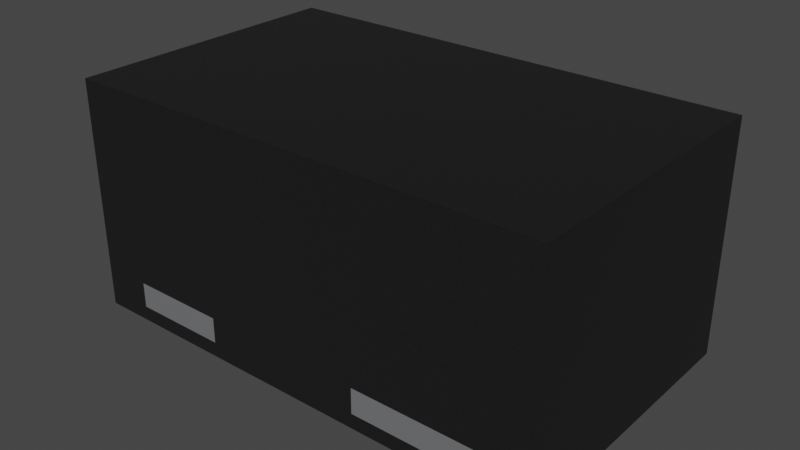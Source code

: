 # Source: DFN1006-3.blend  (saved by Blender 3.2.14; exported with 4.5.12 LTS)
import bpy
from mathutils import Matrix  # noqa: F401  (used for matrix-valued properties, if any)

bpy.ops.wm.read_factory_settings(use_empty=True)
scene = bpy.context.scene
scene.name = 'Scene'

# ---- collections
col_collection = bpy.data.collections.new('Collection'); scene.collection.children.link(col_collection)

# ---- materials (node trees are filled in below, after node groups)
mat_metal_pins = bpy.data.materials.new('metal_pins')
mat_metal_pins.use_transparent_shadow = False
mat_metal_pins.preview_render_type = 'CUBE'
mat_plastic_matte_black = bpy.data.materials.new('plastic_matte_black')
mat_plastic_matte_black.use_transparent_shadow = False
mat_plastic_matte_black.preview_render_type = 'CUBE'

# ---- material node trees
mat_metal_pins.use_nodes = True; mat_metal_pins.node_tree.nodes.clear()
_N = mat_metal_pins.node_tree.nodes; _L = mat_metal_pins.node_tree.links
n0 = _N.new('ShaderNodeMapping'); n0.name = 'Mapping'; n0.location = (-1447, -91)
n0.inputs[3].default_value = (4.8, 1.2, 1.1)
n1 = _N.new('ShaderNodeBsdfPrincipled'); n1.name = 'Principled BSDF'; n1.location = (-560, 254)
n1.distribution = 'GGX'
n1.subsurface_method = 'BURLEY'
n1.inputs[1].default_value = 0.7818
n1.inputs[2].default_value = 0.2886
n1.inputs[3].default_value = 1.45
n1.inputs[13].default_value = 0.0
n1.inputs[27].default_value = (0.0, 0.0, 0.0, 1.0)
n1.inputs[28].default_value = 1.0
n2 = _N.new('ShaderNodeOutputMaterial'); n2.name = 'Material Output.002'; n2.location = (-205, 253)
n2.width = 213
n3 = _N.new('ShaderNodeTexNoise'); n3.name = 'Noise Texture.002'; n3.location = (-1228, -73)
n3.inputs[2].default_value = 0.1
n3.inputs[3].default_value = 7.0
n3.inputs[4].default_value = 0.6
n3.inputs[8].default_value = 0.4
n4 = _N.new('ShaderNodeTexCoord'); n4.name = 'Texture Coordinate'; n4.location = (-1636, -116)
n5 = _N.new('ShaderNodeMix'); n5.name = 'Mix.001'; n5.location = (-921, 45)
n5.data_type = 'RGBA'
n5.inputs[6].default_value = (0.9398, 0.9547, 1.0, 1.0)
n5.inputs[7].default_value = (0.13, 0.1259, 0.1359, 1.0)
n6 = _N.new('ShaderNodeBump'); n6.name = 'Bump.001'; n6.location = (-1001, -227)
n6.inputs[0].default_value = 0.05
n6.inputs[1].default_value = 0.01
n6.inputs[2].default_value = 1.0
_L.new(n1.outputs[0], n2.inputs[0])
_L.new(n3.outputs[0], n6.inputs[3])
_L.new(n0.outputs[0], n3.inputs[0])
_L.new(n3.outputs[0], n5.inputs[0])
_L.new(n4.outputs[3], n0.inputs[0])
_L.new(n5.outputs[2], n1.inputs[0])
_L.new(n6.outputs[0], n1.inputs[5])
n2.is_active_output = True
mat_plastic_matte_black.use_nodes = True; mat_plastic_matte_black.node_tree.nodes.clear()
_N = mat_plastic_matte_black.node_tree.nodes; _L = mat_plastic_matte_black.node_tree.links
n0 = _N.new('ShaderNodeOutputMaterial'); n0.name = 'Material Output'; n0.location = (463, 300)
n1 = _N.new('ShaderNodeBsdfPrincipled'); n1.name = 'Principled BSDF'; n1.location = (173, 300)
n1.distribution = 'GGX'
n1.subsurface_method = 'BURLEY'
n1.inputs[1].default_value = 0.06818
n1.inputs[2].default_value = 0.5182
n1.inputs[3].default_value = 1.45
n1.inputs[13].default_value = 0.6432
n1.inputs[20].default_value = 0.1027
n1.inputs[27].default_value = (0.0, 0.0, 0.0, 1.0)
n1.inputs[28].default_value = 1.0
n2 = _N.new('ShaderNodeTexCoord'); n2.name = 'Texture Coordinate'; n2.location = (-1001, 105)
n3 = _N.new('ShaderNodeBump'); n3.name = 'Bump'; n3.location = (-135, -86)
n3.inputs[0].default_value = 0.1
n3.inputs[1].default_value = 0.4
n3.inputs[2].default_value = 1.0
n4 = _N.new('ShaderNodeMapping'); n4.name = 'Mapping'; n4.location = (-755, 143)
n4.inputs[3].default_value = (2.0, 2.0, 2.0)
n5 = _N.new('ShaderNodeValToRGB'); n5.name = 'ColorRamp'; n5.location = (-147, 213)
while len(n5.color_ramp.elements) > 1: n5.color_ramp.elements.remove(n5.color_ramp.elements[-1])
n5.color_ramp.elements[0].position = 0.0; n5.color_ramp.elements[0].color = (0.005014, 0.005014, 0.005014, 1.0)
_e = n5.color_ramp.elements.new(0.9955); _e.color = (0.01269, 0.01269, 0.01269, 1.0)
n6 = _N.new('ShaderNodeTexNoise'); n6.name = 'Noise Texture'; n6.location = (-455, 203)
n6.inputs[2].default_value = 200.0
n6.inputs[3].default_value = 5.6
n6.inputs[4].default_value = 0.5208
_L.new(n1.outputs[0], n0.inputs[0])
_L.new(n6.outputs[0], n5.inputs[0])
_L.new(n5.outputs[0], n1.inputs[0])
_L.new(n2.outputs[2], n4.inputs[0])
_L.new(n4.outputs[0], n6.inputs[0])
_L.new(n6.outputs[0], n3.inputs[3])
_L.new(n3.outputs[0], n1.inputs[5])
n0.is_active_output = True

# ---- world
world_world = bpy.data.worlds.new('World'); scene.world = world_world
world_world.use_nodes = True; world_world.node_tree.nodes.clear()
_N = world_world.node_tree.nodes; _L = world_world.node_tree.links
n0 = _N.new('ShaderNodeOutputWorld'); n0.name = 'World Output'; n0.location = (300, 300)
n1 = _N.new('ShaderNodeBackground'); n1.name = 'Background'; n1.location = (10, 300)
n1.inputs[0].default_value = (0.05088, 0.05088, 0.05088, 1.0)
_L.new(n1.outputs[0], n0.inputs[0])
n0.is_active_output = True
world_world.color = (0.05088, 0.05088, 0.05088)
world_world.use_sun_shadow = False
world_world.sun_shadow_jitter_overblur = 0.0

# ---- meshes
me_shape_9_indexedfaceset_002 = bpy.data.meshes.new('SHAPE_9_IndexedFaceSet.002')
me_shape_9_indexedfaceset_002.from_pydata([(-0.09547, 0.02372, 0.05484), (-0.1004, 0.0, -0.1791), (-0.1004, 0.0, -0.07677), (-0.0374, 0.01181, -0.07677), (-0.1004, 0.01181, -0.07677), (-0.0374, 0.01181, -0.1791), (-0.0374, 0.0, -0.07677), (-0.0374, 0.0, -0.1791), (-0.1004, 0.01181, -0.1791), (-0.1152, 0.04408, 0.1544), (-0.1152, 0.04408, 0.05484), (-0.09547, 0.02372, 0.1544), (-0.09547, 0.04408, -0.1544), (-0.1152, 0.04408, -0.1544), (-0.09547, 0.02372, -0.1544), (0.09547, 0.02372, 0.1544), (0.09547, 0.02372, 0.05484), (0.09547, 0.04408, 0.05484), (-0.1004, 0.0, 0.07677), (0.1004, 0.0, 0.07677), (0.1004, 0.01181, 0.1791), (0.1004, 0.0, 0.1791), (-0.1004, 0.0, 0.1791), (-0.1004, 0.01181, 0.1791), (0.1004, 0.01181, 0.07677), (-0.1004, 0.01181, 0.07677), (0.1152, 0.01181, 0.1939), (0.1152, 0.02372, -0.07677), (-0.1152, 0.01181, -0.1939), (0.1152, 0.1969, -0.1939), (-0.1152, 0.01181, 0.1939), (0.1152, 0.01181, -0.1939), (0.1152, 0.1969, 0.1939), (-0.1152, 0.1969, -0.1939), (-0.1152, 0.1969, 0.1939), (-0.09547, 0.04408, 0.1544), (-0.1152, 0.02372, 0.1544), (-0.1152, 0.02372, 0.05484), (-0.09547, 0.04408, 0.05484), (-0.09547, 0.04408, -0.07677), (-0.09547, 0.02372, -0.07677), (-0.1152, 0.04408, -0.07677), (-0.1152, 0.02372, -0.1544), (-0.1152, 0.02372, -0.07677), (0.1152, 0.04408, 0.05484), (0.1152, 0.02372, 0.05484), (0.1152, 0.02372, 0.1544), (0.1152, 0.04408, 0.1544), (0.09547, 0.04408, 0.1544), (0.1152, 0.02372, -0.1544), (0.1152, 0.04408, -0.07677), (0.09547, 0.02372, -0.07677), (0.09547, 0.04408, -0.07677), (0.09547, 0.02372, -0.1544), (0.09547, 0.04408, -0.1544), (0.1152, 0.04408, -0.1544), (0.1004, 0.01181, -0.07677), (0.1004, 0.0, -0.1791), (0.1004, 0.01181, -0.1791), (0.0374, 0.01181, -0.07677), (0.0374, 0.0, -0.07677), (0.0374, 0.0, -0.1791), (0.1004, 0.0, -0.07677), (0.0374, 0.01181, -0.1791)], [], [(11, 37, 36), (11, 0, 37), (5, 8, 1), (5, 1, 7), (8, 4, 2), (8, 2, 1), (4, 3, 6), (4, 6, 2), (3, 5, 7), (3, 7, 6), (6, 7, 1), (6, 1, 2), (4, 5, 3), (4, 8, 5), (9, 38, 35), (9, 10, 38), (35, 36, 9), (35, 11, 36), (10, 0, 38), (10, 37, 0), (9, 37, 10), (9, 36, 37), (35, 38, 0), (35, 0, 11), (13, 14, 12), (13, 42, 14), (13, 12, 39), (13, 39, 41), (41, 39, 40), (41, 40, 43), (43, 40, 14), (43, 14, 42), (41, 42, 13), (41, 43, 42), (39, 14, 40), (39, 12, 14), (44, 48, 17), (44, 47, 48), (15, 47, 46), (15, 48, 47), (16, 45, 46), (16, 46, 15), (45, 16, 17), (45, 17, 44), (46, 47, 44), (46, 44, 45), (15, 17, 16), (15, 48, 17), (24, 25, 18), (24, 18, 19), (25, 23, 22), (25, 22, 18), (23, 20, 21), (23, 21, 22), (20, 24, 19), (20, 19, 21), (21, 19, 18), (21, 18, 22), (23, 24, 20), (23, 25, 24), (55, 31, 49), (27, 49, 31), (29, 55, 50), (29, 31, 55), (45, 27, 31), (44, 50, 27), (44, 27, 45), (44, 29, 50), (26, 47, 46), (26, 46, 45), (26, 45, 31), (32, 44, 47), (32, 47, 26), (32, 29, 44), (29, 33, 28), (29, 28, 31), (9, 30, 36), (37, 36, 30), (34, 9, 10), (34, 30, 9), (41, 10, 37), (41, 37, 43), (28, 13, 42), (28, 42, 43), (28, 43, 37), (28, 37, 30), (33, 41, 13), (33, 34, 10), (33, 13, 28), (33, 10, 41), (34, 32, 26), (34, 26, 30), (30, 26, 31), (30, 31, 28), (34, 29, 32), (34, 33, 29), (47, 48, 17), (47, 17, 44), (44, 16, 17), (44, 45, 16), (15, 45, 46), (15, 16, 45), (48, 47, 46), (48, 46, 15), (55, 54, 53), (55, 53, 49), (53, 49, 27), (53, 27, 51), (51, 27, 50), (51, 50, 52), (52, 55, 50), (52, 54, 55), (51, 54, 53), (51, 52, 54), (49, 54, 53), (49, 55, 54), (54, 50, 52), (54, 55, 50), (52, 51, 27), (52, 27, 50), (51, 53, 49), (51, 49, 27), (27, 55, 49), (27, 50, 55), (59, 56, 62), (59, 62, 60), (56, 58, 57), (56, 57, 62), (58, 63, 61), (58, 61, 57), (63, 59, 60), (63, 60, 61), (60, 62, 57), (60, 57, 61), (59, 58, 56), (59, 63, 58)])
me_shape_9_indexedfaceset_002.polygons.foreach_set('use_smooth', [True] * 136)
me_shape_9_indexedfaceset_002.polygons.foreach_set('material_index', [0, 0, 0, 0, 0, 0, 0, 0, 0, 0, 0, 0, 0, 0, 0, 0, 0, 0, 0, 0, 0, 0, 0, 0, 0, 0, 0, 0, 0, 0, 0, 0, 0, 0, 0, 0, 0, 0, 0, 0, 0, 0, 0, 0, 0, 0, 0, 0, 0, 0, 0, 0, 0, 0, 0, 0, 0, 0, 0, 0, 1, 1, 1, 1, 1, 1, 1, 1, 1, 1, 1, 1, 1, 1, 1, 1, 1, 1, 1, 1, 1, 1, 1, 1, 1, 1, 1, 1, 1, 1, 1, 1, 1, 1, 1, 1, 1, 1, 1, 1, 1, 1, 1, 1, 1, 1, 1, 1, 1, 1, 1, 1, 1, 1, 0, 0, 0, 0, 0, 0, 0, 0, 0, 0, 0, 0, 0, 0, 0, 0, 0, 0, 0, 0, 0, 0])
_k = set([(0, 11), (0, 37), (0, 38), (1, 2), (1, 7), (1, 8), (2, 4), (2, 6), (3, 4), (3, 5), (3, 6), (4, 8), (5, 7), (5, 8), (6, 7), (9, 35), (10, 38), (11, 35), (11, 36), (12, 13), (12, 14), (12, 39), (14, 40), (14, 42), (18, 19), (18, 22), (18, 25), (19, 21), (19, 24), (20, 21), (20, 23), (20, 24), (21, 22), (22, 23), (23, 25), (24, 25), (26, 30), (26, 31), (26, 32), (28, 30), (28, 31), (28, 33), (29, 31), (29, 32), (29, 33), (30, 34), (32, 34), (33, 34), (35, 38), (39, 40), (39, 41), (40, 43), (56, 58), (56, 59), (56, 62), (57, 58), (57, 61), (57, 62), (58, 63), (59, 60), (59, 63), (60, 61), (60, 62), (61, 63)])
me_shape_9_indexedfaceset_002.attributes.new('sharp_edge', 'BOOLEAN', 'EDGE').data.foreach_set('value', [ (min(e.vertices), max(e.vertices)) in _k for e in me_shape_9_indexedfaceset_002.edges])
_uv = me_shape_9_indexedfaceset_002.uv_layers.new(name='UVMap')
_uv.uv.foreach_set('vector', [0.2219, 0.9394, 0.1711, 0.6826, 0.1711, 0.9394, 0.2219, 0.9394, 0.2219, 0.6826, 0.1711, 0.6826, 0.3716, 0.4393, 0.2092, 0.4393, 0.2092, 0.4088, 0.3716, 0.4393, 0.2092, 0.4088, 0.3716, 0.4088, 0.4393, 0.07929, 0.4393, 0.3433, 0.4088, 0.3433, 0.4393, 0.07929, 0.4088, 0.3433, 0.4088, 0.07929, 0.2092, 0.4393, 0.3716, 0.4393, 0.3716, 0.4088, 0.2092, 0.4393, 0.3716, 0.4088, 0.2092, 0.4088, 0.4393, 0.3433, 0.4393, 0.07929, 0.4088, 0.07929, 0.4393, 0.3433, 0.4088, 0.07929, 0.4088, 0.3433, 0.3716, 0.3433, 0.3716, 0.07929, 0.2092, 0.07929, 0.3716, 0.3433, 0.2092, 0.07929, 0.2092, 0.3433, 0.2092, 0.3433, 0.3716, 0.07929, 0.3716, 0.3433, 0.2092, 0.3433, 0.2092, 0.07929, 0.3716, 0.07929, 0.1711, 0.9394, 0.2219, 0.6826, 0.2219, 0.9394, 0.1711, 0.9394, 0.1711, 0.6826, 0.2219, 0.6826, 0.2219, 0.5225, 0.1711, 0.47, 0.1711, 0.5225, 0.2219, 0.5225, 0.2219, 0.47, 0.1711, 0.47, 0.1711, 0.5225, 0.2219, 0.47, 0.2219, 0.5225, 0.1711, 0.5225, 0.1711, 0.47, 0.2219, 0.47, 0.5225, 0.9394, 0.47, 0.6826, 0.5225, 0.6826, 0.5225, 0.9394, 0.47, 0.9394, 0.47, 0.6826, 0.5225, 0.9394, 0.5225, 0.6826, 0.47, 0.6826, 0.5225, 0.9394, 0.47, 0.6826, 0.47, 0.9394, 0.1711, 0.5225, 0.2219, 0.47, 0.2219, 0.5225, 0.1711, 0.5225, 0.1711, 0.47, 0.2219, 0.47, 0.1711, 0.143, 0.2219, 0.143, 0.2219, 0.3433, 0.1711, 0.143, 0.2219, 0.3433, 0.1711, 0.3433, 0.1711, 0.5225, 0.2219, 0.5225, 0.2219, 0.47, 0.1711, 0.5225, 0.2219, 0.47, 0.1711, 0.47, 0.1711, 0.3433, 0.2219, 0.3433, 0.2219, 0.143, 0.1711, 0.3433, 0.2219, 0.143, 0.1711, 0.143, 0.5225, 0.3433, 0.47, 0.143, 0.5225, 0.143, 0.5225, 0.3433, 0.47, 0.3433, 0.47, 0.143, 0.5225, 0.3433, 0.47, 0.143, 0.47, 0.3433, 0.5225, 0.3433, 0.5225, 0.143, 0.47, 0.143, 0.765, 0.6826, 0.7142, 0.9394, 0.7142, 0.6826, 0.765, 0.6826, 0.765, 0.9394, 0.7142, 0.9394, 0.7142, 0.47, 0.765, 0.5225, 0.765, 0.47, 0.7142, 0.47, 0.7142, 0.5225, 0.765, 0.5225, 0.7142, 0.6826, 0.765, 0.6826, 0.765, 0.9394, 0.7142, 0.6826, 0.765, 0.9394, 0.7142, 0.9394, 0.765, 0.47, 0.7142, 0.47, 0.7142, 0.5225, 0.765, 0.47, 0.7142, 0.5225, 0.765, 0.5225, 0.47, 0.9394, 0.5225, 0.9394, 0.5225, 0.6826, 0.47, 0.9394, 0.5225, 0.6826, 0.47, 0.6826, 0.47, 0.9394, 0.5225, 0.6826, 0.47, 0.6826, 0.47, 0.9394, 0.5225, 0.9394, 0.5225, 0.6826, 0.7269, 0.4393, 0.2092, 0.4393, 0.2092, 0.4088, 0.7269, 0.4393, 0.2092, 0.4088, 0.7269, 0.4088, 0.4393, 0.7392, 0.4393, 1.003, 0.4088, 1.003, 0.4393, 0.7392, 0.4088, 1.003, 0.4088, 0.7392, 0.2092, 0.4393, 0.7269, 0.4393, 0.7269, 0.4088, 0.2092, 0.4393, 0.7269, 0.4088, 0.2092, 0.4088, 0.4393, 1.003, 0.4393, 0.7392, 0.4088, 0.7392, 0.4393, 1.003, 0.4088, 0.7392, 0.4088, 1.003, 0.7269, 1.003, 0.7269, 0.7392, 0.2092, 0.7392, 0.7269, 1.003, 0.2092, 0.7392, 0.2092, 1.003, 0.2092, 1.003, 0.7269, 0.7392, 0.7269, 1.003, 0.2092, 1.003, 0.2092, 0.7392, 0.7269, 0.7392, 0.5225, 0.143, 0.4393, 0.04122, 0.47, 0.143, 0.47, 0.3433, 0.47, 0.143, 0.4393, 0.04122, 0.9165, 0.04122, 0.5225, 0.143, 0.5225, 0.3433, 0.9165, 0.04122, 0.4393, 0.04122, 0.5225, 0.143, 0.47, 0.6826, 0.47, 0.3433, 0.4393, 0.04122, 0.5225, 0.6826, 0.5225, 0.3433, 0.47, 0.3433, 0.5225, 0.6826, 0.47, 0.3433, 0.47, 0.6826, 0.5225, 0.6826, 0.9165, 0.04122, 0.5225, 0.3433, 0.4393, 1.041, 0.5225, 0.9394, 0.47, 0.9394, 0.4393, 1.041, 0.47, 0.9394, 0.47, 0.6826, 0.4393, 1.041, 0.47, 0.6826, 0.4393, 0.04122, 0.9165, 1.041, 0.5225, 0.6826, 0.5225, 0.9394, 0.9165, 1.041, 0.5225, 0.9394, 0.4393, 1.041, 0.9165, 1.041, 0.9165, 0.04122, 0.5225, 0.6826, 0.765, 0.9165, 0.1711, 0.9165, 0.1711, 0.4393, 0.765, 0.9165, 0.1711, 0.4393, 0.765, 0.4393, 0.5225, 0.9394, 0.4393, 1.041, 0.47, 0.9394, 0.47, 0.6826, 0.47, 0.9394, 0.4393, 1.041, 0.9165, 1.041, 0.5225, 0.9394, 0.5225, 0.6826, 0.9165, 1.041, 0.4393, 1.041, 0.5225, 0.9394, 0.5225, 0.3433, 0.5225, 0.6826, 0.47, 0.6826, 0.5225, 0.3433, 0.47, 0.6826, 0.47, 0.3433, 0.4393, 0.04122, 0.5225, 0.143, 0.47, 0.143, 0.4393, 0.04122, 0.47, 0.143, 0.47, 0.3433, 0.4393, 0.04122, 0.47, 0.3433, 0.47, 0.6826, 0.4393, 0.04122, 0.47, 0.6826, 0.4393, 1.041, 0.9165, 0.04122, 0.5225, 0.3433, 0.5225, 0.143, 0.9165, 0.04122, 0.9165, 1.041, 0.5225, 0.6826, 0.9165, 0.04122, 0.5225, 0.143, 0.4393, 0.04122, 0.9165, 0.04122, 0.5225, 0.6826, 0.5225, 0.3433, 0.1711, 0.9165, 0.765, 0.9165, 0.765, 0.4393, 0.1711, 0.9165, 0.765, 0.4393, 0.1711, 0.4393, 0.1711, 1.041, 0.765, 1.041, 0.765, 0.04122, 0.1711, 1.041, 0.765, 0.04122, 0.1711, 0.04122, 0.1711, 1.041, 0.765, 0.04122, 0.765, 1.041, 0.1711, 1.041, 0.1711, 0.04122, 0.765, 0.04122, 0.765, 0.9394, 0.7142, 0.9394, 0.7142, 0.6826, 0.765, 0.9394, 0.7142, 0.6826, 0.765, 0.6826, 0.765, 0.5225, 0.7142, 0.47, 0.7142, 0.5225, 0.765, 0.5225, 0.765, 0.47, 0.7142, 0.47, 0.7142, 0.9394, 0.765, 0.6826, 0.765, 0.9394, 0.7142, 0.9394, 0.7142, 0.6826, 0.765, 0.6826, 0.7142, 0.5225, 0.765, 0.5225, 0.765, 0.47, 0.7142, 0.5225, 0.765, 0.47, 0.7142, 0.47, 0.765, 0.5225, 0.7142, 0.5225, 0.7142, 0.47, 0.765, 0.5225, 0.7142, 0.47, 0.765, 0.47, 0.7142, 0.143, 0.765, 0.143, 0.765, 0.3433, 0.7142, 0.143, 0.765, 0.3433, 0.7142, 0.3433, 0.7142, 0.47, 0.765, 0.47, 0.765, 0.5225, 0.7142, 0.47, 0.765, 0.5225, 0.7142, 0.5225, 0.7142, 0.3433, 0.765, 0.143, 0.765, 0.3433, 0.7142, 0.3433, 0.7142, 0.143, 0.765, 0.143, 0.47, 0.3433, 0.5225, 0.143, 0.47, 0.143, 0.47, 0.3433, 0.5225, 0.3433, 0.5225, 0.143, 0.765, 0.47, 0.7142, 0.5225, 0.7142, 0.47, 0.765, 0.47, 0.765, 0.5225, 0.7142, 0.5225, 0.7142, 0.143, 0.765, 0.3433, 0.7142, 0.3433, 0.7142, 0.143, 0.765, 0.143, 0.765, 0.3433, 0.7142, 0.5225, 0.7142, 0.47, 0.765, 0.47, 0.7142, 0.5225, 0.765, 0.47, 0.765, 0.5225, 0.7142, 0.3433, 0.7142, 0.143, 0.765, 0.143, 0.7142, 0.3433, 0.765, 0.143, 0.765, 0.3433, 0.47, 0.3433, 0.5225, 0.143, 0.47, 0.143, 0.47, 0.3433, 0.5225, 0.3433, 0.5225, 0.143, 0.5645, 0.4393, 0.7269, 0.4393, 0.7269, 0.4088, 0.5645, 0.4393, 0.7269, 0.4088, 0.5645, 0.4088, 0.4393, 0.3433, 0.4393, 0.07929, 0.4088, 0.07929, 0.4393, 0.3433, 0.4088, 0.07929, 0.4088, 0.3433, 0.7269, 0.4393, 0.5645, 0.4393, 0.5645, 0.4088, 0.7269, 0.4393, 0.5645, 0.4088, 0.7269, 0.4088, 0.4393, 0.07929, 0.4393, 0.3433, 0.4088, 0.3433, 0.4393, 0.07929, 0.4088, 0.3433, 0.4088, 0.07929, 0.5645, 0.3433, 0.7269, 0.3433, 0.7269, 0.07929, 0.5645, 0.3433, 0.7269, 0.07929, 0.5645, 0.07929, 0.5645, 0.3433, 0.7269, 0.07929, 0.7269, 0.3433, 0.5645, 0.3433, 0.5645, 0.07929, 0.7269, 0.07929])
me_shape_9_indexedfaceset_002.materials.append(mat_metal_pins)
me_shape_9_indexedfaceset_002.materials.append(mat_plastic_matte_black)
me_shape_9_indexedfaceset_002.update()
me_shape_9_indexedfaceset_002.normals_split_custom_set([tuple(v) for v in zip(*[iter([0.0, 1.0, 0.0, 0.0, 1.0, 0.0, 0.0, 1.0, 0.0, 0.0, 1.0, 0.0, 0.0, 1.0, 0.0, 0.0, 1.0, 0.0, 0.0, 0.0, 1.0, 0.0, 0.0, 1.0, 0.0, 0.0, 1.0, 0.0, 0.0, 1.0, 0.0, 0.0, 1.0, 0.0, 0.0, 1.0, 1.0, 0.0, 0.0, 1.0, 0.0, 0.0, 1.0, 0.0, 0.0, 1.0, 0.0, 0.0, 1.0, 0.0, 0.0, 1.0, 0.0, 0.0, 0.0, 0.0, -1.0, 0.0, 0.0, -1.0, 0.0, 0.0, -1.0, 0.0, 0.0, -1.0, 0.0, 0.0, -1.0, 0.0, 0.0, -1.0, -1.0, 0.0, 0.0, -1.0, 0.0, 0.0, -1.0, 0.0, 0.0, -1.0, 0.0, 0.0, -1.0, 0.0, 0.0, -1.0, 0.0, 0.0, 0.0, 1.0, 0.0, 0.0, 1.0, 0.0, 0.0, 1.0, 0.0, 0.0, 1.0, 0.0, 0.0, 1.0, 0.0, 0.0, 1.0, 0.0, 0.0, -1.0, 0.0, 0.0, -1.0, 0.0, 0.0, -1.0, 0.0, 0.0, -1.0, 0.0, 0.0, -1.0, 0.0, 0.0, -1.0, 0.0, 0.0, -1.0, 0.0, 0.0, -1.0, 0.0, 0.0, -1.0, 0.0, 0.0, -1.0, 0.0, 0.0, -1.0, 0.0, 0.0, -1.0, 0.0, 0.0, 0.0, -1.0, 0.0, 0.0, -1.0, 0.0, 0.0, -1.0, 0.0, 0.0, -1.0, 0.0, 0.0, -1.0, 0.0, 0.0, -1.0, 0.0, 0.0, 1.0, 0.0, 0.0, 1.0, 0.0, 0.0, 1.0, 0.0, 0.0, 1.0, 0.0, 0.0, 1.0, 0.0, 0.0, 1.0, 1.0, 0.0, 0.0, 1.0, 0.0, 0.0, 1.0, 0.0, 0.0, 1.0, 0.0, 0.0, 1.0, 0.0, 0.0, 1.0, 0.0, 0.0, -1.0, 0.0, 0.0, -1.0, 0.0, 0.0, -1.0, 0.0, 0.0, -1.0, 0.0, 0.0, -1.0, 0.0, 0.0, -1.0, 0.0, 0.0, 0.0, 0.0, 1.0, 0.0, 0.0, 1.0, 0.0, 0.0, 1.0, 0.0, 0.0, 1.0, 0.0, 0.0, 1.0, 0.0, 0.0, 1.0, 0.0, -1.0, 0.0, 0.0, -1.0, 0.0, 0.0, -1.0, 0.0, 0.0, -1.0, 0.0, 0.0, -1.0, 0.0, 0.0, -1.0, 0.0, 0.0, 0.0, -1.0, 0.0, 0.0, -1.0, 0.0, 0.0, -1.0, 0.0, 0.0, -1.0, 0.0, 0.0, -1.0, 0.0, 0.0, -1.0, 0.0, 1.0, 0.0, 0.0, 1.0, 0.0, 0.0, 1.0, 0.0, 0.0, 1.0, 0.0, 0.0, 1.0, 0.0, 0.0, 1.0, 0.0, 1.0, 0.0, 0.0, 1.0, 0.0, 0.0, 1.0, 0.0, 0.0, 1.0, 0.0, 0.0, 1.0, 0.0, 0.0, 1.0, 0.0, 0.0, -1.0, 0.0, 0.0, -1.0, 0.0, 0.0, -1.0, 0.0, 0.0, -1.0, 0.0, 0.0, -1.0, 0.0, 0.0, -1.0, 0.0, 0.0, 0.0, -1.0, 0.0, 0.0, -1.0, 0.0, 0.0, -1.0, 0.0, 0.0, -1.0, 0.0, 0.0, -1.0, 0.0, 0.0, -1.0, 0.0, 0.0, 0.0, -1.0, 0.0, 0.0, -1.0, 0.0, 0.0, -1.0, 0.0, 0.0, -1.0, 0.0, 0.0, -1.0, 0.0, 0.0, -1.0, 0.0, -1.0, 0.0, 0.0, -1.0, 0.0, 0.0, -1.0, 0.0, 0.0, -1.0, 0.0, 0.0, -1.0, 0.0, 0.0, -1.0, 0.0, 0.0, 0.0, -1.0, 0.0, 0.0, -1.0, 0.0, 0.0, -1.0, 0.0, 0.0, -1.0, 0.0, 0.0, -1.0, 0.0, 0.0, -1.0, -1.0, 0.0, 0.0, -1.0, 0.0, 0.0, -1.0, 0.0, 0.0, -1.0, 0.0, 0.0, -1.0, 0.0, 0.0, -1.0, 0.0, 0.0, -1.0, 0.0, 0.0, -1.0, 0.0, 0.0, -1.0, 0.0, 0.0, -1.0, 0.0, 0.0, -1.0, 0.0, 0.0, -1.0, 0.0, 0.0, 0.0, 0.0, 1.0, 0.0, 0.0, 1.0, 0.0, 0.0, 1.0, 0.0, 0.0, 1.0, 0.0, 0.0, 1.0, 0.0, 0.0, 1.0, 1.0, 0.0, 0.0, 1.0, 0.0, 0.0, 1.0, 0.0, 0.0, 1.0, 0.0, 0.0, 1.0, 0.0, 0.0, 1.0, 0.0, 0.0, 0.0, 0.0, -1.0, 0.0, 0.0, -1.0, 0.0, 0.0, -1.0, 0.0, 0.0, -1.0, 0.0, 0.0, -1.0, 0.0, 0.0, -1.0, -1.0, 0.0, 0.0, -1.0, 0.0, 0.0, -1.0, 0.0, 0.0, -1.0, 0.0, 0.0, -1.0, 0.0, 0.0, -1.0, 0.0, 0.0, 0.0, 1.0, 0.0, 0.0, 1.0, 0.0, 0.0, 1.0, 0.0, 0.0, 1.0, 0.0, 0.0, 1.0, 0.0, 0.0, 1.0, 0.0, 0.0, -1.0, 0.0, 0.0, -1.0, 0.0, 0.0, -1.0, 0.0, 0.0, -1.0, 0.0, 0.0, -1.0, 0.0, 0.0, -1.0, 0.0, -1.0, 0.0, 0.0, -1.0, -5.635e-08, 0.0, -1.0, 0.0, 0.0, -1.0, -1.533e-06, 0.0, -1.0, 0.0, 0.0, -1.0, -5.635e-08, 0.0, -1.0, 2.111e-08, 0.0, -1.0, 0.0, 0.0, -1.0, 8.747e-08, 0.0, -1.0, 2.111e-08, 0.0, -1.0, -5.635e-08, 0.0, -1.0, 0.0, 0.0, -1.0, 4.622e-07, 0.0, -1.0, -1.533e-06, 0.0, -1.0, -5.635e-08, 0.0, -1.0, 1.982e-08, 0.0, -1.0, 8.747e-08, 0.0, -1.0, -1.533e-06, 0.0, -1.0, 1.982e-08, 0.0, -1.0, -1.533e-06, 0.0, -1.0, 4.622e-07, 0.0, -1.0, 1.982e-08, 0.0, -1.0, 2.111e-08, 0.0, -1.0, 8.747e-08, 0.0, -1.0, -1.636e-07, 0.0, -1.0, 4.739e-08, 0.0, -1.0, -9.493e-07, 0.0, -1.0, -1.636e-07, 0.0, -1.0, -9.493e-07, 0.0, -1.0, 4.622e-07, 0.0, -1.0, -1.636e-07, 0.0, -1.0, 4.622e-07, 0.0, -1.0, -5.635e-08, 0.0, -1.0, 4.525e-09, 0.0, -1.0, 1.982e-08, 0.0, -1.0, 4.739e-08, 0.0, -1.0, 4.525e-09, 0.0, -1.0, 4.739e-08, 0.0, -1.0, -1.636e-07, 0.0, -1.0, 4.525e-09, 0.0, -1.0, 2.111e-08, 0.0, -1.0, 1.982e-08, 0.0, 0.0, 0.0, 1.0, 0.0, 0.0, 1.0, 0.0, 0.0, 1.0, 0.0, 0.0, 1.0, 0.0, 0.0, 1.0, 0.0, 0.0, 1.0, 1.0, 4.739e-08, 0.0, 1.0, -1.636e-07, 0.0, 1.0, -9.493e-07, 0.0, 1.0, 4.622e-07, 0.0, 1.0, -9.493e-07, 0.0, 1.0, -1.636e-07, 0.0, 1.0, 4.525e-09, 0.0, 1.0, 4.739e-08, 0.0, 1.0, 1.982e-08, 0.0, 1.0, 4.525e-09, 0.0, 1.0, -1.636e-07, 0.0, 1.0, 4.739e-08, 0.0, 1.0, 8.747e-08, 0.0, 1.0, 1.982e-08, 0.0, 1.0, 4.622e-07, 0.0, 1.0, 8.747e-08, 0.0, 1.0, 4.622e-07, 0.0, 1.0, -1.533e-06, 0.0, 1.0, -5.635e-08, 0.0, 1.0, 0.0, 0.0, 1.0, 0.0, 0.0, 1.0, -5.635e-08, 0.0, 1.0, 0.0, 0.0, 1.0, -1.533e-06, 0.0, 1.0, -5.635e-08, 0.0, 1.0, -1.533e-06, 0.0, 1.0, 4.622e-07, 0.0, 1.0, -5.635e-08, 0.0, 1.0, 4.622e-07, 0.0, 1.0, -1.636e-07, 0.0, 1.0, 2.111e-08, 0.0, 1.0, 8.747e-08, 0.0, 1.0, 0.0, 0.0, 1.0, 2.111e-08, 0.0, 1.0, 4.525e-09, 0.0, 1.0, 1.982e-08, 0.0, 1.0, 2.111e-08, 0.0, 1.0, 0.0, 0.0, 1.0, -5.635e-08, 0.0, 1.0, 2.111e-08, 0.0, 1.0, 1.982e-08, 0.0, 1.0, 8.747e-08, 0.0, 0.0, 0.0, -1.0, 0.0, 0.0, -1.0, 0.0, 0.0, -1.0, 0.0, 0.0, -1.0, 0.0, 0.0, -1.0, 0.0, 0.0, -1.0, 0.0, 1.0, 0.0, 0.0, 1.0, 0.0, 0.0, 1.0, 0.0, 0.0, 1.0, 0.0, 0.0, 1.0, 0.0, 0.0, 1.0, 0.0, 0.0, -1.0, 0.0, 0.0, -1.0, 0.0, 0.0, -1.0, 0.0, 0.0, -1.0, 0.0, 0.0, -1.0, 0.0, 0.0, -1.0, 0.0, 0.0, -1.0, 0.0, 0.0, -1.0, 0.0, 0.0, -1.0, 0.0, 0.0, -1.0, 0.0, 0.0, -1.0, 0.0, 0.0, -1.0, 0.0, 0.0, 0.0, -1.0, 0.0, 0.0, -1.0, 0.0, 0.0, -1.0, 0.0, 0.0, -1.0, 0.0, 0.0, -1.0, 0.0, 0.0, -1.0, 0.0, -1.0, 0.0, 0.0, -1.0, 0.0, 0.0, -1.0, 0.0, 0.0, -1.0, 0.0, 0.0, -1.0, 0.0, 0.0, -1.0, 0.0, 0.0, 0.0, -1.0, 0.0, 0.0, -1.0, 0.0, 0.0, -1.0, 0.0, 0.0, -1.0, 0.0, 0.0, -1.0, 0.0, 0.0, -1.0, 0.0, 0.0, 1.0, 0.0, 0.0, 1.0, 0.0, 0.0, 1.0, 0.0, 0.0, 1.0, 0.0, 0.0, 1.0, 0.0, 0.0, 1.0, 0.0, -1.0, 0.0, 0.0, -1.0, 0.0, 0.0, -1.0, 0.0, 0.0, -1.0, 0.0, 0.0, -1.0, 0.0, 0.0, -1.0, 0.0, 0.0, 0.0, 1.0, 0.0, 0.0, 1.0, 0.0, 0.0, 1.0, 0.0, 0.0, 1.0, 0.0, 0.0, 1.0, 0.0, 0.0, 1.0, 0.0, -1.0, 0.0, 0.0, -1.0, 0.0, 0.0, -1.0, 0.0, 0.0, -1.0, 0.0, 0.0, -1.0, 0.0, 0.0, -1.0, 0.0, -1.0, 0.0, 0.0, -1.0, 0.0, 0.0, -1.0, 0.0, 0.0, -1.0, 0.0, 0.0, -1.0, 0.0, 0.0, -1.0, 0.0, 0.0, 0.0, 0.0, 1.0, 0.0, 0.0, 1.0, 0.0, 0.0, 1.0, 0.0, 0.0, 1.0, 0.0, 0.0, 1.0, 0.0, 0.0, 1.0, 0.0, -1.0, 0.0, 0.0, -1.0, 0.0, 0.0, -1.0, 0.0, 0.0, -1.0, 0.0, 0.0, -1.0, 0.0, 0.0, -1.0, 0.0, 0.0, 0.0, 1.0, 0.0, 0.0, 1.0, 0.0, 0.0, 1.0, 0.0, 0.0, 1.0, 0.0, 0.0, 1.0, 0.0, 0.0, 1.0, 0.0, -1.0, 0.0, 0.0, -1.0, 0.0, 0.0, -1.0, 0.0, 0.0, -1.0, 0.0, 0.0, -1.0, 0.0, 0.0, -1.0, 0.0, -1.0, 0.0, 0.0, -1.0, 0.0, 0.0, -1.0, 0.0, 0.0, -1.0, 0.0, 0.0, -1.0, 0.0, 0.0, -1.0, 0.0, 0.0, 0.0, 0.0, -1.0, 0.0, 0.0, -1.0, 0.0, 0.0, -1.0, 0.0, 0.0, -1.0, 0.0, 0.0, -1.0, 0.0, 0.0, -1.0, -1.0, 0.0, 0.0, -1.0, 0.0, 0.0, -1.0, 0.0, 0.0, -1.0, 0.0, 0.0, -1.0, 0.0, 0.0, -1.0, 0.0, 0.0, 0.0, 0.0, 1.0, 0.0, 0.0, 1.0, 0.0, 0.0, 1.0, 0.0, 0.0, 1.0, 0.0, 0.0, 1.0, 0.0, 0.0, 1.0, 1.0, 0.0, 0.0, 1.0, 0.0, 0.0, 1.0, 0.0, 0.0, 1.0, 0.0, 0.0, 1.0, 0.0, 0.0, 1.0, 0.0, 0.0, 0.0, 1.0, 0.0, 0.0, 1.0, 0.0, 0.0, 1.0, 0.0, 0.0, 1.0, 0.0, 0.0, 1.0, 0.0, 0.0, 1.0, 0.0, 0.0, -1.0, 0.0, 0.0, -1.0, 0.0, 0.0, -1.0, 0.0, 0.0, -1.0, 0.0, 0.0, -1.0, 0.0, 0.0, -1.0, 0.0])] * 3)])

# ---- objects
ob_shape_9_indexedfaceset = bpy.data.objects.new('SHAPE_9_IndexedFaceSet', me_shape_9_indexedfaceset_002)

# ---- transforms, parenting, visibility, modifiers, constraints
ob_shape_9_indexedfaceset.location = (0.0, 0.0, 0.0)
ob_shape_9_indexedfaceset.rotation_euler = (-1.571, 3.142, -1.571)
ob_shape_9_indexedfaceset.scale = (2.54, 2.54, 2.54)

# ---- collection membership
col_collection.objects.link(ob_shape_9_indexedfaceset)

# ---- scene / render settings (as saved in the file)
scene.frame_start = 1; scene.frame_end = 250; scene.frame_set(1)
scene.render.engine = 'BLENDER_EEVEE_NEXT'
scene.cycles.sampling_pattern = 'TABULATED_SOBOL'
scene.cycles.use_light_tree = False
scene.view_settings.view_transform = 'Filmic'
bpy.context.view_layer.update()

# ---- added for rendering (the .blend has no active camera and no usable light): camera, sun
cam_auto = bpy.data.cameras.new('AutoCamera')
cam_auto.lens = 50.0
cam_auto.sensor_width = 36.0
cam_auto.clip_end = 1000.0
ob_auto_camera = bpy.data.objects.new('AutoCamera', cam_auto)
scene.collection.objects.link(ob_auto_camera)
ob_auto_camera.location = (1.15651, -1.38781, 1.17521)
ob_auto_camera.rotation_euler = (1.09748, -7.21219e-08, 0.694738)
scene.camera = ob_auto_camera
light_auto_sun = bpy.data.lights.new('AutoSun', 'SUN')
light_auto_sun.energy = 3.0
light_auto_sun.angle = 0.0523599
ob_auto_sun = bpy.data.objects.new('AutoSun', light_auto_sun)
scene.collection.objects.link(ob_auto_sun)
ob_auto_sun.rotation_euler = (0.872665, 0.174533, 0.523599)
bpy.context.view_layer.update()
